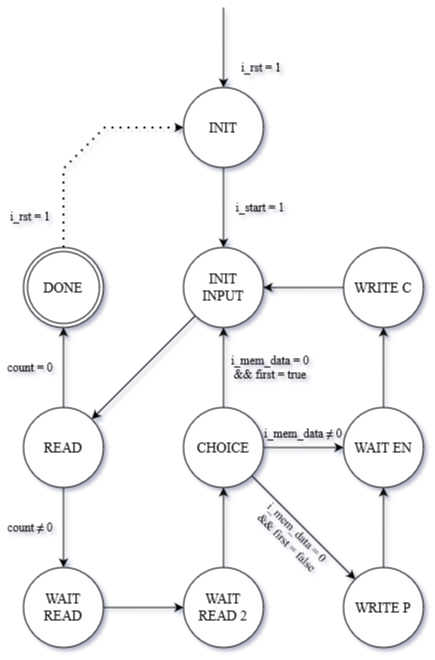

The diagram above was exported from draw.io. Its source (the exported page's mxGraphModel, read from the mxfile embedded in the PNG):
<mxGraphModel dx="1323" dy="747" grid="0" gridSize="1" guides="1" tooltips="1" connect="1" arrows="1" fold="1" page="1" pageScale="1" pageWidth="827" pageHeight="1169" math="0" shadow="1">
  <root>
    <mxCell id="0" />
    <mxCell id="1" parent="0" />
    <mxCell id="q9eNMD0s94vLyQns84ka-1" value="&lt;font face=&quot;Times New Roman&quot; style=&quot;font-size: 14px;&quot;&gt;INIT&lt;/font&gt;" style="ellipse;whiteSpace=wrap;html=1;aspect=fixed;" parent="1" vertex="1">
      <mxGeometry x="230" y="330" width="80" height="80" as="geometry" />
    </mxCell>
    <mxCell id="q9eNMD0s94vLyQns84ka-2" value="" style="endArrow=classic;html=1;rounded=0;entryX=0.5;entryY=0;entryDx=0;entryDy=0;" parent="1" target="q9eNMD0s94vLyQns84ka-1" edge="1">
      <mxGeometry width="50" height="50" relative="1" as="geometry">
        <mxPoint x="270" y="250" as="sourcePoint" />
        <mxPoint x="300" y="350" as="targetPoint" />
      </mxGeometry>
    </mxCell>
    <mxCell id="q9eNMD0s94vLyQns84ka-3" value="&lt;font face=&quot;Times New Roman&quot; style=&quot;font-size: 14px;&quot;&gt;INIT&lt;/font&gt;&lt;div&gt;&lt;font face=&quot;Times New Roman&quot; style=&quot;font-size: 14px;&quot;&gt;INPUT&lt;/font&gt;&lt;/div&gt;" style="ellipse;whiteSpace=wrap;html=1;aspect=fixed;" parent="1" vertex="1">
      <mxGeometry x="230" y="490" width="80" height="80" as="geometry" />
    </mxCell>
    <mxCell id="q9eNMD0s94vLyQns84ka-4" value="" style="endArrow=classic;html=1;rounded=0;entryX=0.5;entryY=0;entryDx=0;entryDy=0;" parent="1" target="q9eNMD0s94vLyQns84ka-3" edge="1">
      <mxGeometry width="50" height="50" relative="1" as="geometry">
        <mxPoint x="270" y="410" as="sourcePoint" />
        <mxPoint x="300" y="510" as="targetPoint" />
      </mxGeometry>
    </mxCell>
    <mxCell id="q9eNMD0s94vLyQns84ka-5" value="&lt;font face=&quot;Times New Roman&quot; style=&quot;font-size: 14px;&quot;&gt;READ&lt;/font&gt;" style="ellipse;whiteSpace=wrap;html=1;aspect=fixed;" parent="1" vertex="1">
      <mxGeometry x="70" y="650" width="80" height="80" as="geometry" />
    </mxCell>
    <mxCell id="q9eNMD0s94vLyQns84ka-7" value="&lt;font face=&quot;Times New Roman&quot;&gt;&lt;span style=&quot;font-size: 14px;&quot;&gt;WAIT&lt;/span&gt;&lt;/font&gt;&lt;div&gt;&lt;font face=&quot;Times New Roman&quot;&gt;&lt;span style=&quot;font-size: 14px;&quot;&gt;READ&lt;/span&gt;&lt;/font&gt;&lt;/div&gt;" style="ellipse;whiteSpace=wrap;html=1;aspect=fixed;" parent="1" vertex="1">
      <mxGeometry x="70" y="810" width="80" height="80" as="geometry" />
    </mxCell>
    <mxCell id="q9eNMD0s94vLyQns84ka-8" value="" style="endArrow=classic;html=1;rounded=0;entryX=0.5;entryY=0;entryDx=0;entryDy=0;exitX=0.5;exitY=1;exitDx=0;exitDy=0;" parent="1" target="q9eNMD0s94vLyQns84ka-7" edge="1" source="q9eNMD0s94vLyQns84ka-5">
      <mxGeometry width="50" height="50" relative="1" as="geometry">
        <mxPoint x="270" y="730" as="sourcePoint" />
        <mxPoint x="300" y="830" as="targetPoint" />
      </mxGeometry>
    </mxCell>
    <mxCell id="q9eNMD0s94vLyQns84ka-9" value="&lt;font face=&quot;Times New Roman&quot; style=&quot;font-size: 14px;&quot;&gt;WAIT&lt;/font&gt;&lt;div&gt;&lt;font face=&quot;Times New Roman&quot; style=&quot;font-size: 14px;&quot;&gt;READ 2&lt;/font&gt;&lt;/div&gt;" style="ellipse;whiteSpace=wrap;html=1;aspect=fixed;" parent="1" vertex="1">
      <mxGeometry x="230" y="810" width="80" height="80" as="geometry" />
    </mxCell>
    <mxCell id="q9eNMD0s94vLyQns84ka-10" value="" style="endArrow=classic;html=1;rounded=0;entryX=0;entryY=0.5;entryDx=0;entryDy=0;exitX=1;exitY=0.5;exitDx=0;exitDy=0;" parent="1" source="q9eNMD0s94vLyQns84ka-7" target="q9eNMD0s94vLyQns84ka-9" edge="1">
      <mxGeometry width="50" height="50" relative="1" as="geometry">
        <mxPoint x="270" y="890" as="sourcePoint" />
        <mxPoint x="300" y="990" as="targetPoint" />
      </mxGeometry>
    </mxCell>
    <mxCell id="q9eNMD0s94vLyQns84ka-14" value="&lt;font face=&quot;Times New Roman&quot; style=&quot;font-size: 14px;&quot;&gt;DONE&lt;/font&gt;" style="ellipse;shape=doubleEllipse;whiteSpace=wrap;html=1;aspect=fixed;" parent="1" vertex="1">
      <mxGeometry x="70" y="490" width="80" height="80" as="geometry" />
    </mxCell>
    <mxCell id="q9eNMD0s94vLyQns84ka-15" value="&lt;font face=&quot;Times New Roman&quot; style=&quot;font-size: 14px;&quot;&gt;CHOICE&lt;/font&gt;" style="ellipse;whiteSpace=wrap;html=1;aspect=fixed;" parent="1" vertex="1">
      <mxGeometry x="230" y="650" width="80" height="80" as="geometry" />
    </mxCell>
    <mxCell id="q9eNMD0s94vLyQns84ka-20" value="" style="endArrow=classic;html=1;rounded=0;exitX=0.5;exitY=0;exitDx=0;exitDy=0;entryX=0.5;entryY=1;entryDx=0;entryDy=0;" parent="1" source="q9eNMD0s94vLyQns84ka-9" target="q9eNMD0s94vLyQns84ka-15" edge="1">
      <mxGeometry width="50" height="50" relative="1" as="geometry">
        <mxPoint x="330" y="700" as="sourcePoint" />
        <mxPoint x="279" y="752" as="targetPoint" />
      </mxGeometry>
    </mxCell>
    <mxCell id="q9eNMD0s94vLyQns84ka-24" value="&lt;font face=&quot;Times New Roman&quot; style=&quot;font-size: 14px;&quot;&gt;WRITE P&lt;/font&gt;" style="ellipse;whiteSpace=wrap;html=1;aspect=fixed;" parent="1" vertex="1">
      <mxGeometry x="390" y="810" width="80" height="80" as="geometry" />
    </mxCell>
    <mxCell id="q9eNMD0s94vLyQns84ka-26" value="&lt;font face=&quot;Times New Roman&quot; style=&quot;font-size: 14px;&quot;&gt;WAIT EN&lt;/font&gt;" style="ellipse;whiteSpace=wrap;html=1;aspect=fixed;" parent="1" vertex="1">
      <mxGeometry x="390" y="650" width="80" height="80" as="geometry" />
    </mxCell>
    <mxCell id="q9eNMD0s94vLyQns84ka-28" value="&lt;font face=&quot;Times New Roman&quot; style=&quot;font-size: 14px;&quot;&gt;WRITE C&lt;/font&gt;" style="ellipse;whiteSpace=wrap;html=1;aspect=fixed;" parent="1" vertex="1">
      <mxGeometry x="390" y="490" width="80" height="80" as="geometry" />
    </mxCell>
    <mxCell id="vjdfcgR6QZjbO_AswaCT-5" value="" style="endArrow=none;dashed=1;html=1;dashPattern=1 3;strokeWidth=2;rounded=0;exitX=0.5;exitY=0;exitDx=0;exitDy=0;entryX=0;entryY=0.5;entryDx=0;entryDy=0;" edge="1" parent="1" source="q9eNMD0s94vLyQns84ka-14" target="q9eNMD0s94vLyQns84ka-1">
      <mxGeometry width="50" height="50" relative="1" as="geometry">
        <mxPoint x="202" y="568" as="sourcePoint" />
        <mxPoint x="198" y="363" as="targetPoint" />
        <Array as="points">
          <mxPoint x="110" y="411" />
          <mxPoint x="151" y="370" />
        </Array>
      </mxGeometry>
    </mxCell>
    <mxCell id="vjdfcgR6QZjbO_AswaCT-9" value="" style="endArrow=classic;html=1;rounded=0;entryX=0;entryY=0.5;entryDx=0;entryDy=0;" edge="1" parent="1" target="q9eNMD0s94vLyQns84ka-1">
      <mxGeometry width="50" height="50" relative="1" as="geometry">
        <mxPoint x="222" y="370" as="sourcePoint" />
        <mxPoint x="210" y="369" as="targetPoint" />
      </mxGeometry>
    </mxCell>
    <mxCell id="vjdfcgR6QZjbO_AswaCT-12" value="" style="endArrow=classic;html=1;rounded=0;entryX=0;entryY=0.5;entryDx=0;entryDy=0;exitX=1;exitY=0.5;exitDx=0;exitDy=0;" edge="1" parent="1" source="q9eNMD0s94vLyQns84ka-15" target="q9eNMD0s94vLyQns84ka-26">
      <mxGeometry width="50" height="50" relative="1" as="geometry">
        <mxPoint x="188" y="656" as="sourcePoint" />
        <mxPoint x="238" y="606" as="targetPoint" />
        <Array as="points">
          <mxPoint x="376" y="690" />
        </Array>
      </mxGeometry>
    </mxCell>
    <mxCell id="vjdfcgR6QZjbO_AswaCT-13" value="" style="endArrow=classic;html=1;rounded=0;exitX=0.5;exitY=0;exitDx=0;exitDy=0;entryX=0.5;entryY=1;entryDx=0;entryDy=0;" edge="1" parent="1" source="q9eNMD0s94vLyQns84ka-24" target="q9eNMD0s94vLyQns84ka-26">
      <mxGeometry width="50" height="50" relative="1" as="geometry">
        <mxPoint x="188" y="656" as="sourcePoint" />
        <mxPoint x="238" y="606" as="targetPoint" />
      </mxGeometry>
    </mxCell>
    <mxCell id="vjdfcgR6QZjbO_AswaCT-15" value="" style="endArrow=classic;html=1;rounded=0;entryX=0.5;entryY=1;entryDx=0;entryDy=0;" edge="1" parent="1" source="q9eNMD0s94vLyQns84ka-26" target="q9eNMD0s94vLyQns84ka-28">
      <mxGeometry width="50" height="50" relative="1" as="geometry">
        <mxPoint x="188" y="656" as="sourcePoint" />
        <mxPoint x="238" y="606" as="targetPoint" />
      </mxGeometry>
    </mxCell>
    <mxCell id="vjdfcgR6QZjbO_AswaCT-19" value="" style="endArrow=classic;html=1;rounded=0;exitX=0.5;exitY=0;exitDx=0;exitDy=0;entryX=0.5;entryY=1;entryDx=0;entryDy=0;" edge="1" parent="1" source="q9eNMD0s94vLyQns84ka-5" target="q9eNMD0s94vLyQns84ka-14">
      <mxGeometry width="50" height="50" relative="1" as="geometry">
        <mxPoint x="282" y="598" as="sourcePoint" />
        <mxPoint x="332" y="548" as="targetPoint" />
      </mxGeometry>
    </mxCell>
    <mxCell id="vjdfcgR6QZjbO_AswaCT-21" value="" style="endArrow=classic;html=1;rounded=0;entryX=0.5;entryY=1;entryDx=0;entryDy=0;exitX=0.5;exitY=0;exitDx=0;exitDy=0;" edge="1" parent="1" source="q9eNMD0s94vLyQns84ka-15" target="q9eNMD0s94vLyQns84ka-3">
      <mxGeometry width="50" height="50" relative="1" as="geometry">
        <mxPoint x="213" y="710" as="sourcePoint" />
        <mxPoint x="263" y="660" as="targetPoint" />
      </mxGeometry>
    </mxCell>
    <mxCell id="vjdfcgR6QZjbO_AswaCT-22" value="" style="endArrow=classic;html=1;rounded=0;entryX=0;entryY=0;entryDx=0;entryDy=0;exitX=1;exitY=1;exitDx=0;exitDy=0;" edge="1" parent="1" source="q9eNMD0s94vLyQns84ka-15" target="q9eNMD0s94vLyQns84ka-24">
      <mxGeometry width="50" height="50" relative="1" as="geometry">
        <mxPoint x="213" y="710" as="sourcePoint" />
        <mxPoint x="263" y="660" as="targetPoint" />
      </mxGeometry>
    </mxCell>
    <mxCell id="vjdfcgR6QZjbO_AswaCT-23" value="" style="endArrow=classic;html=1;rounded=0;entryX=1;entryY=0.5;entryDx=0;entryDy=0;exitX=0;exitY=0.5;exitDx=0;exitDy=0;" edge="1" parent="1" source="q9eNMD0s94vLyQns84ka-28" target="q9eNMD0s94vLyQns84ka-3">
      <mxGeometry width="50" height="50" relative="1" as="geometry">
        <mxPoint x="185" y="540" as="sourcePoint" />
        <mxPoint x="235" y="490" as="targetPoint" />
      </mxGeometry>
    </mxCell>
    <mxCell id="vjdfcgR6QZjbO_AswaCT-24" value="" style="endArrow=classic;html=1;rounded=0;entryX=1;entryY=0;entryDx=0;entryDy=0;exitX=0;exitY=1;exitDx=0;exitDy=0;" edge="1" parent="1" source="q9eNMD0s94vLyQns84ka-3" target="q9eNMD0s94vLyQns84ka-5">
      <mxGeometry width="50" height="50" relative="1" as="geometry">
        <mxPoint x="287" y="703" as="sourcePoint" />
        <mxPoint x="337" y="653" as="targetPoint" />
      </mxGeometry>
    </mxCell>
    <mxCell id="vjdfcgR6QZjbO_AswaCT-26" value="&lt;font face=&quot;Times New Roman&quot;&gt;i_rst = 1&lt;/font&gt;" style="text;html=1;align=center;verticalAlign=middle;whiteSpace=wrap;rounded=0;fontFamily=Helvetica;" vertex="1" parent="1">
      <mxGeometry x="278" y="295" width="60" height="30" as="geometry" />
    </mxCell>
    <mxCell id="vjdfcgR6QZjbO_AswaCT-27" value="&lt;font face=&quot;Times New Roman&quot;&gt;i_rst = 1&lt;/font&gt;" style="text;html=1;align=center;verticalAlign=middle;whiteSpace=wrap;rounded=0;fontFamily=Helvetica;" vertex="1" parent="1">
      <mxGeometry x="47" y="444" width="60" height="30" as="geometry" />
    </mxCell>
    <mxCell id="vjdfcgR6QZjbO_AswaCT-28" value="&lt;font face=&quot;Times New Roman&quot;&gt;i_start = 1&lt;/font&gt;" style="text;html=1;align=center;verticalAlign=middle;whiteSpace=wrap;rounded=0;" vertex="1" parent="1">
      <mxGeometry x="277" y="435" width="60" height="30" as="geometry" />
    </mxCell>
    <mxCell id="vjdfcgR6QZjbO_AswaCT-29" value="&lt;font face=&quot;Times New Roman&quot;&gt;count = 0&lt;/font&gt;" style="text;html=1;align=center;verticalAlign=middle;whiteSpace=wrap;rounded=0;fontFamily=Helvetica;" vertex="1" parent="1">
      <mxGeometry x="47" y="595" width="60" height="30" as="geometry" />
    </mxCell>
    <mxCell id="vjdfcgR6QZjbO_AswaCT-30" value="&lt;font face=&quot;Times New Roman&quot;&gt;count &lt;b&gt;≠ &lt;/b&gt;0&lt;/font&gt;" style="text;html=1;align=center;verticalAlign=middle;whiteSpace=wrap;rounded=0;fontFamily=Helvetica;" vertex="1" parent="1">
      <mxGeometry x="47" y="755" width="60" height="30" as="geometry" />
    </mxCell>
    <mxCell id="vjdfcgR6QZjbO_AswaCT-31" value="&lt;div&gt;&lt;font face=&quot;Times New Roman&quot;&gt;i_mem_data = 0&lt;/font&gt;&lt;/div&gt;&lt;font face=&quot;Times New Roman&quot;&gt;&amp;amp;&amp;amp; first = true&lt;/font&gt;" style="text;html=1;align=center;verticalAlign=middle;whiteSpace=wrap;rounded=0;fontFamily=Helvetica;" vertex="1" parent="1">
      <mxGeometry x="274" y="595" width="86" height="30" as="geometry" />
    </mxCell>
    <mxCell id="vjdfcgR6QZjbO_AswaCT-32" value="&lt;div&gt;&lt;font face=&quot;Times New Roman&quot;&gt;i_mem_data &lt;/font&gt;&lt;font face=&quot;Times New Roman&quot;&gt;&lt;b&gt;≠ &lt;/b&gt;&lt;/font&gt;&lt;font face=&quot;Times New Roman&quot;&gt;0&lt;/font&gt;&lt;/div&gt;&lt;font face=&quot;Times New Roman&quot;&gt;&lt;/font&gt;" style="text;html=1;align=center;verticalAlign=middle;whiteSpace=wrap;rounded=0;fontFamily=Helvetica;" vertex="1" parent="1">
      <mxGeometry x="307" y="661" width="86" height="30" as="geometry" />
    </mxCell>
    <mxCell id="vjdfcgR6QZjbO_AswaCT-33" value="&lt;div&gt;&lt;font face=&quot;Times New Roman&quot;&gt;i_mem_data = 0&lt;/font&gt;&lt;/div&gt;&lt;font face=&quot;Times New Roman&quot;&gt;&amp;amp;&amp;amp; first = false&lt;/font&gt;" style="text;html=1;align=center;verticalAlign=middle;whiteSpace=wrap;rounded=0;fontFamily=Helvetica;rotation=45;" vertex="1" parent="1">
      <mxGeometry x="296" y="765" width="86" height="30" as="geometry" />
    </mxCell>
  </root>
</mxGraphModel>